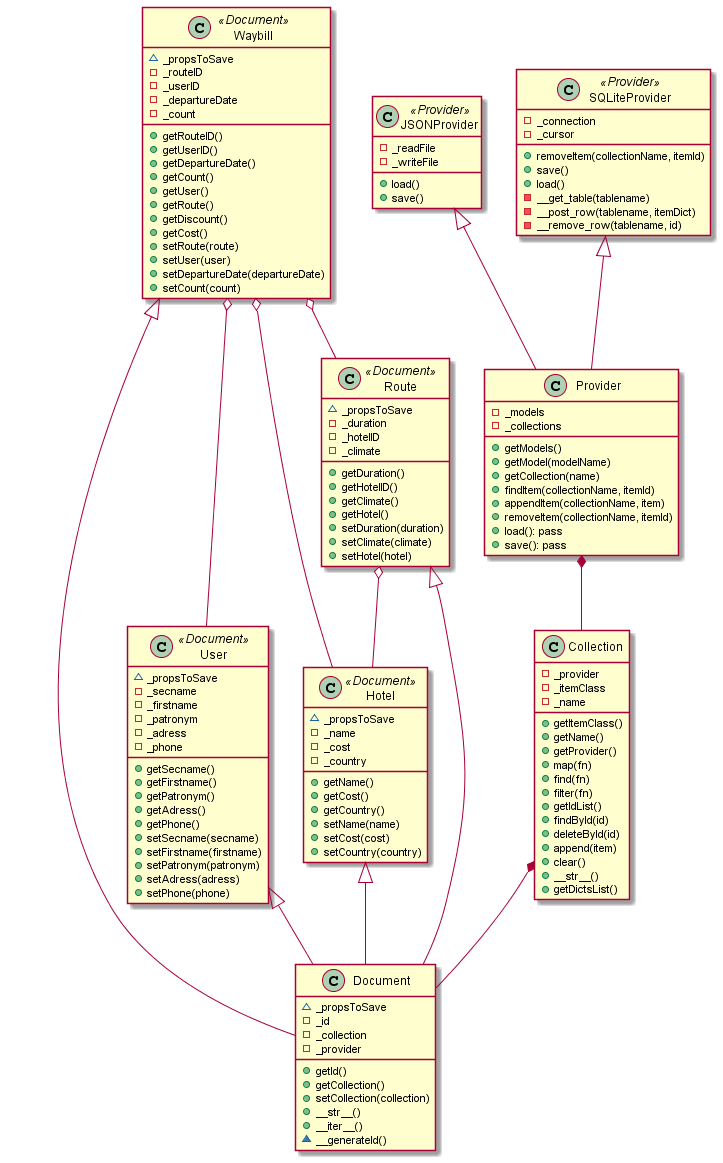

The diagram above was rendered by PlantUML. Its source (embedded in the PNG):
@startuml

class Document{
    ~_propsToSave
    -_id
    -_collection
    -_provider
    +getId()
    +getCollection()
    +setCollection(collection)
    +__str__()
    +__iter__()
    ~__generateId()
}

class User <<Document>> {
    ~_propsToSave
    -_secname
    -_firstname
    -_patronym
    -_adress
    -_phone
    +getSecname()
    +getFirstname()
    +getPatronym()
    +getAdress()
    +getPhone()
    +setSecname(secname)
    +setFirstname(firstname)
    +setPatronym(patronym)
    +setAdress(adress)
    +setPhone(phone)
}

class Hotel <<Document>> {
    ~_propsToSave
    -_name
    -_cost
    -_country
    +getName()
    +getCost()
    +getCountry()
    +setName(name)
    +setCost(cost)
    +setCountry(country)
}

class Route <<Document>> {
    ~_propsToSave
    -_duration
    -_hotelID
    -_climate
    +getDuration()
    +getHotelID()
    +getClimate()
    +getHotel()
    +setDuration(duration)
    +setClimate(climate)
    +setHotel(hotel)
}

class Waybill <<Document>> {
    ~_propsToSave
    -_routeID
    -_userID
    -_departureDate
    -_count
    +getRouteID()
    +getUserID()
    +getDepartureDate()
    +getCount()
    +getUser()
    +getRoute()
    +getDiscount()
    +getCost()
    +setRoute(route)
    +setUser(user)
    +setDepartureDate(departureDate)
    +setCount(count)
}

class Collection {
    -_provider
    -_itemClass
    -_name
    +getItemClass()
    +getName()
    +getProvider()
    +map(fn)
    +find(fn)
    +filter(fn)
    +getIdList()
    +findById(id)
    +deleteById(id)
    +append(item)
    +clear()
    +__str__()
    +getDictsList()
}

class Provider {
    -_models
    -_collections
    +getModels()
    +getModel(modelName)
    +getCollection(name)
    +findItem(collectionName, itemId)
    +appendItem(collectionName, item)
    +removeItem(collectionName, itemId)
    +load(): pass
    +save(): pass
}

class JSONProvider <<Provider>> {
    -_readFile
    -_writeFile
    +load()
    +save()
}

class SQLiteProvider <<Provider>> {
    -_connection
    -_cursor
    +removeItem(collectionName, itemId)
    +save()
    +load()
    -__get_table(tablename)
    -__post_row(tablename, itemDict)
    -__remove_row(tablename, id)
}

SQLiteProvider <|-- Provider
JSONProvider <|-- Provider
Provider *-- Collection
Collection *-- Document

User <|-- Document
Route <|-- Document
Hotel <|-- Document
Waybill <|-- Document

Waybill o-- User
Waybill o-- Route
Route o-- Hotel
Waybill o-- Hotel
@enduml